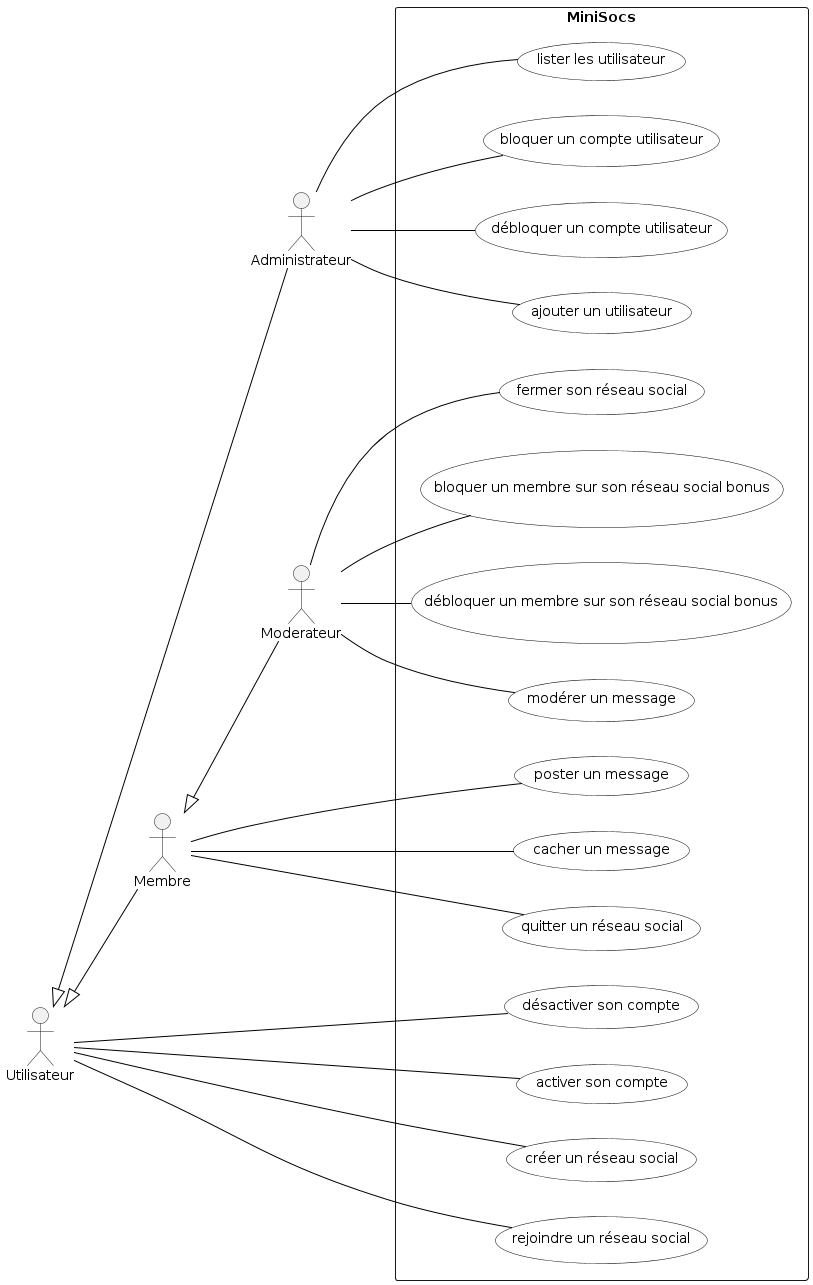

The diagram above was rendered by PlantUML. Its source (embedded in the PNG):
@startuml

'Diagramme de cas d'utilisation (PlantUML)'

'Configuration charte graphique'
skinparam usecase {
BackgroundColor White
BorderColor Black
ArrowColor Black
ActorBackgroundColor<< Human >> Gold
}

left to right direction

'Déclaration des acteurs :'
actor Administrateur
actor Utilisateur
actor Membre
actor Moderateur
Utilisateur <|-- Administrateur
Membre      <|-- Moderateur
Utilisateur <|-- Membre

'Déclaration des cas d'utilisation dans le système'
rectangle "MiniSocs" {
:Administrateur: -- (ajouter un utilisateur)
:Administrateur: -- (lister les utilisateur)
:Administrateur: -- (bloquer un compte utilisateur)
:Administrateur: -- (débloquer un compte utilisateur)

:Utilisateur:    -- (désactiver son compte)
:Utilisateur:    -- (activer son compte)
:Utilisateur:    -- (créer un réseau social)
:Utilisateur:    -- (rejoindre un réseau social)

:Moderateur:     -- (modérer un message)
:Moderateur:     -- (fermer son réseau social) 
:Moderateur:     -- (bloquer un membre sur son réseau social bonus)
:Moderateur:     -- (débloquer un membre sur son réseau social bonus)

:Membre:         -- (poster un message)
:Membre:         -- (cacher un message)
:Membre:         -- (quitter un réseau social)
}

@enduml